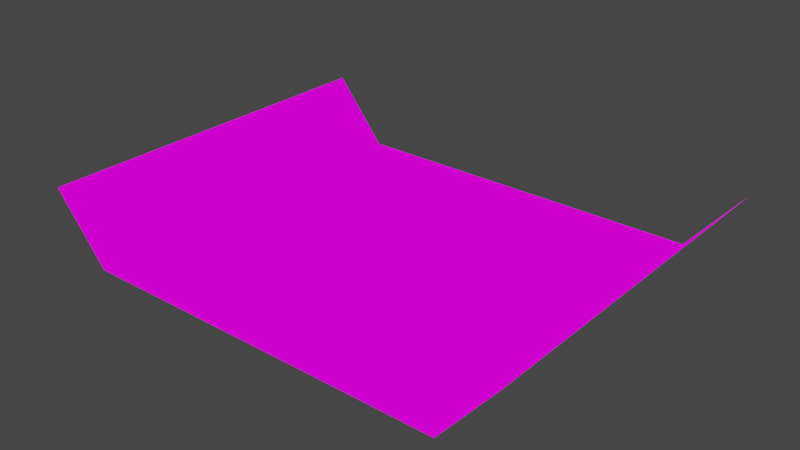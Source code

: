 # Source: stage01_WIDE.blend  (saved by Blender 2.93.20; exported with 4.5.12 LTS)
import bpy
from mathutils import Matrix  # noqa: F401  (used for matrix-valued properties, if any)

bpy.ops.wm.read_factory_settings(use_empty=True)
scene = bpy.context.scene
scene.name = 'Scene'

# ---- images (referenced by path relative to the original .blend; pixels are not part of the script)
import os
ASSET_DIR = os.environ.get("B2B_ASSET_DIR", "")  # directory of the original .blend (textures are referenced by path, not embedded)
HERE = os.path.dirname(os.path.abspath(__file__))  # packed textures are extracted next to this script under _unpacked/

def load_image(name, relpath, width, height, colorspace="sRGB"):
    """Load a texture the original file referenced (path relative to the .blend, or extracted next to this script)."""
    p = next((c for c in (os.path.join(HERE, relpath), os.path.join(ASSET_DIR, relpath)) if relpath and os.path.exists(c)), "")
    if p:
        img = bpy.data.images.load(p, check_existing=True)
        img.name = name
    else:  # same state as the original file: an image datablock whose file is absent (Cycles renders it pink)
        img = bpy.data.images.new(name, width, height)
        img.source = "FILE"
        img.filepath = "//" + (relpath or name)
    img.colorspace_settings.name = colorspace
    return img
img_green13_jpg = load_image('green13.jpg', 'green13.jpg', 1024, 1024, 'sRGB')
img_sidewall_png = load_image('sidewall.png', 'sidewall.png', 1024, 1024, 'sRGB')
img_tex_png = load_image('tex.png', 'tex.png', 1024, 1024, 'sRGB')

# ---- materials (node trees are filled in below, after node groups)
mat_imported__ground = bpy.data.materials.new('[Imported] ground')
mat_imported__ground.use_transparent_shadow = False
mat_imported__wall = bpy.data.materials.new('[Imported] wall')
mat_imported__wall.use_transparent_shadow = False
mat_imported__tex = bpy.data.materials.new('[Imported] tex')
mat_imported__tex.use_backface_culling = True
mat_imported__tex.use_transparent_shadow = False

# ---- material node trees
mat_imported__ground.use_nodes = True; mat_imported__ground.node_tree.nodes.clear()
_N = mat_imported__ground.node_tree.nodes; _L = mat_imported__ground.node_tree.links
n0 = _N.new('ShaderNodeOutputMaterial'); n0.name = 'Material Output'; n0.location = (300, 300)
n1 = _N.new('ShaderNodeTexImage'); n1.name = 'Image Texture'; n1.location = (0, 300)
n1.image = img_green13_jpg
_L.new(n1.outputs[0], n0.inputs[0])
n0.is_active_output = True
mat_imported__wall.use_nodes = True; mat_imported__wall.node_tree.nodes.clear()
_N = mat_imported__wall.node_tree.nodes; _L = mat_imported__wall.node_tree.links
n0 = _N.new('ShaderNodeOutputMaterial'); n0.name = 'Material Output'; n0.location = (300, 300)
n1 = _N.new('ShaderNodeTexImage'); n1.name = 'Image Texture'; n1.location = (0, 300)
n1.image = img_sidewall_png
_L.new(n1.outputs[0], n0.inputs[0])
n0.is_active_output = True
mat_imported__tex.use_nodes = True; mat_imported__tex.node_tree.nodes.clear()
_N = mat_imported__tex.node_tree.nodes; _L = mat_imported__tex.node_tree.links
n0 = _N.new('ShaderNodeOutputMaterial'); n0.name = 'Material Output'; n0.location = (300, 300)
n1 = _N.new('ShaderNodeTexImage'); n1.name = 'Image Texture'; n1.location = (0, 300)
n1.image = img_tex_png
_L.new(n1.outputs[0], n0.inputs[0])
n0.is_active_output = True

# ---- world
world_world = bpy.data.worlds.new('World'); scene.world = world_world
world_world.use_nodes = True; world_world.node_tree.nodes.clear()
_N = world_world.node_tree.nodes; _L = world_world.node_tree.links
n0 = _N.new('ShaderNodeOutputWorld'); n0.name = 'World Output'; n0.location = (300, 300)
n1 = _N.new('ShaderNodeBackground'); n1.name = 'Background'; n1.location = (10, 300)
n1.inputs[0].default_value = (0.05088, 0.05088, 0.05088, 1.0)
_L.new(n1.outputs[0], n0.inputs[0])
n0.is_active_output = True
world_world.color = (0.05088, 0.05088, 0.05088)
world_world.use_sun_shadow = False
world_world.sun_shadow_jitter_overblur = 0.0

# ---- meshes
me_obj1 = bpy.data.meshes.new('obj1')
me_obj1.from_pydata([(-4987.0, 1.266, -5004.0), (4991.0, 0.0, -4991.0), (-4987.0, 1.266, 5004.0), (4991.0, 0.0, 4991.0), (-4987.0, 1.266, -5004.0), (-4987.0, 1.266, 5004.0), (-6425.0, 1744.0, 5016.0), (-6425.0, 1744.0, -5016.0), (4987.0, 1.266, -5004.0), (4987.0, 1.266, 5004.0), (6425.0, 1744.0, 5016.0), (6425.0, 1744.0, -5016.0)], [], [(0, 2, 3, 1), (6, 5, 4, 7), (10, 11, 8, 9)])
me_obj1.polygons.foreach_set('material_index', [2, 2, 2])
_uv = me_obj1.uv_layers.new(name='UVMap')
_uv.uv.foreach_set('vector', [0.0, 1.0, 0.0, 0.004004, 0.9929, 0.004004, 0.9929, 1.0, 0.0, 0.9947, 0.0, 0.7541, 1.0, 0.7541, 1.0, 0.9947, 0.0, 0.9947, 1.0, 0.9947, 1.0, 0.7541, 0.0, 0.7541])
me_obj1.materials.append(mat_imported__ground)
me_obj1.materials.append(mat_imported__wall)
me_obj1.materials.append(mat_imported__tex)
me_obj1.use_remesh_fix_poles = True
me_obj1.use_remesh_preserve_attributes = False
me_obj1.update()

# ---- objects
ob_imported__obj1 = bpy.data.objects.new('[Imported] obj1', me_obj1)

# ---- transforms, parenting, visibility, modifiers, constraints
ob_imported__obj1.location = (0.0, 0.0, 0.0)
ob_imported__obj1.delta_rotation_euler = (1.571, 0.0, 0.0)
ob_imported__obj1.delta_scale = (0.01, 0.01, 0.01)

# ---- collection membership
scene.collection.objects.link(ob_imported__obj1)

# ---- scene / render settings (as saved in the file)
scene.frame_start = 1; scene.frame_end = 250; scene.frame_set(50)
scene.render.engine = 'BLENDER_EEVEE_NEXT'
scene.cycles.use_denoising = False
scene.cycles.samples = 128
scene.cycles.sampling_pattern = 'TABULATED_SOBOL'
scene.cycles.use_adaptive_sampling = False
scene.cycles.use_light_tree = False
scene.view_settings.view_transform = 'Filmic'
bpy.context.view_layer.update()

# ---- added for rendering (the .blend has no active camera and no usable light): camera, sun
cam_auto = bpy.data.cameras.new('AutoCamera')
cam_auto.lens = 50.0
cam_auto.sensor_width = 36.0
cam_auto.clip_end = 2662.25
ob_auto_camera = bpy.data.objects.new('AutoCamera', cam_auto)
scene.collection.objects.link(ob_auto_camera)
ob_auto_camera.location = (151.696, -182.035, 130.076)
ob_auto_camera.rotation_euler = (1.09748, -7.21219e-08, 0.694738)
scene.camera = ob_auto_camera
light_auto_sun = bpy.data.lights.new('AutoSun', 'SUN')
light_auto_sun.energy = 3.0
light_auto_sun.angle = 0.0523599
ob_auto_sun = bpy.data.objects.new('AutoSun', light_auto_sun)
scene.collection.objects.link(ob_auto_sun)
ob_auto_sun.rotation_euler = (0.872665, 0.174533, 0.523599)
bpy.context.view_layer.update()
